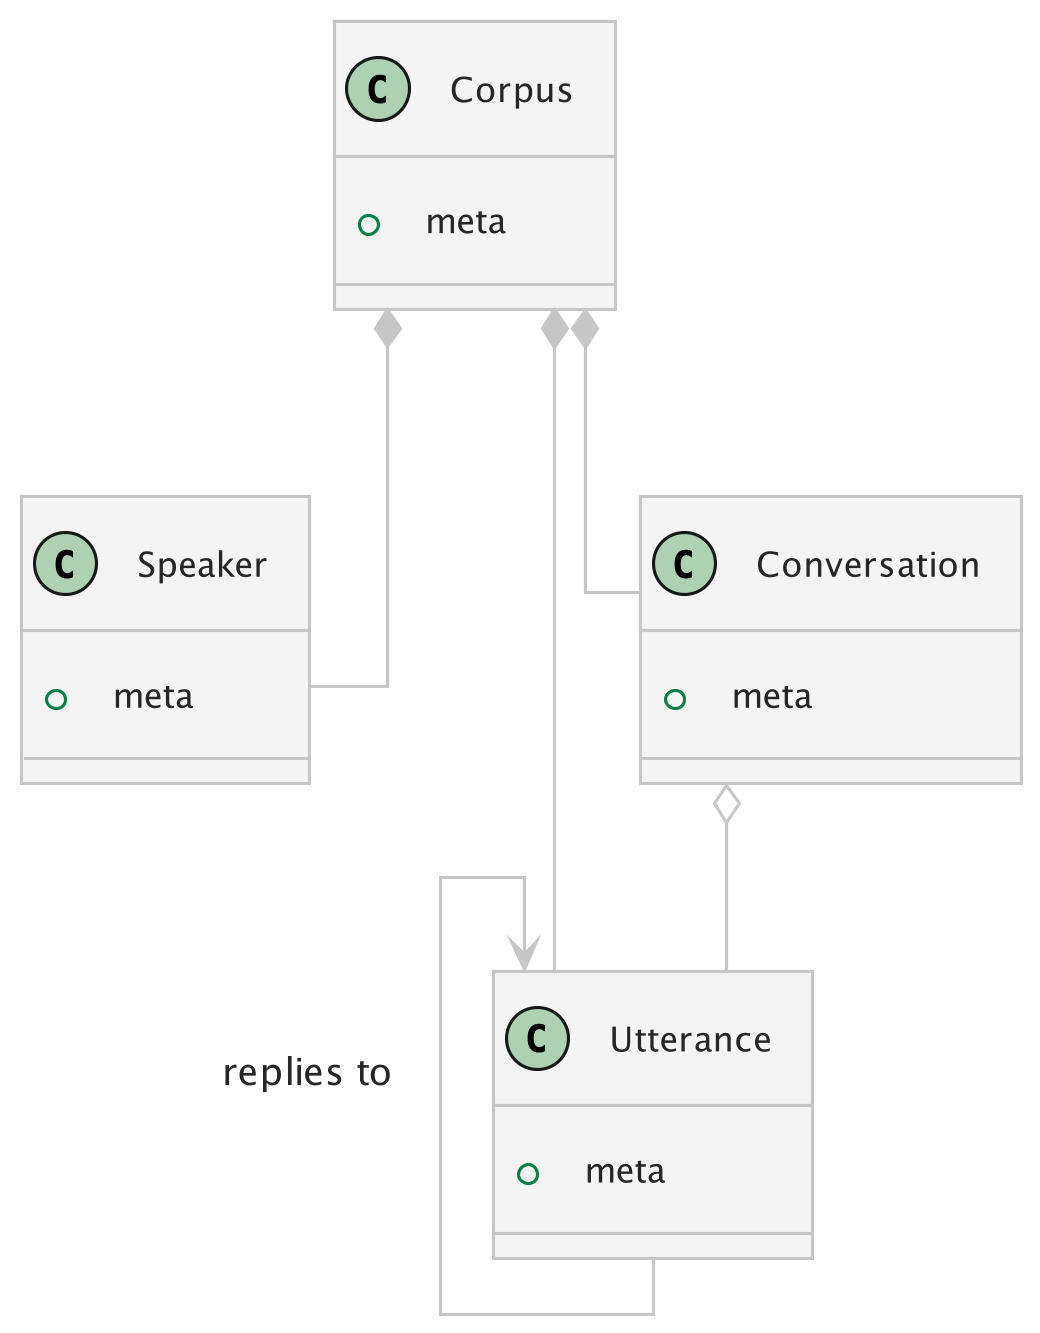

The diagram above was rendered by PlantUML. Its source (embedded in the PNG):
@startuml
skinparam linetype ortho
skinparam dpi 300
!theme carbon-gray
' Core Classes

class Corpus{
      + meta 
}
class Speaker {
         + meta 
}
class Utterance{
   + meta 
}
class Conversation{
    + meta 
}

Corpus *-- Conversation
Corpus *-- Utterance
Conversation o-- Utterance
Corpus *-- Speaker
Utterance <-- Utterance : \nreplies to
@enduml